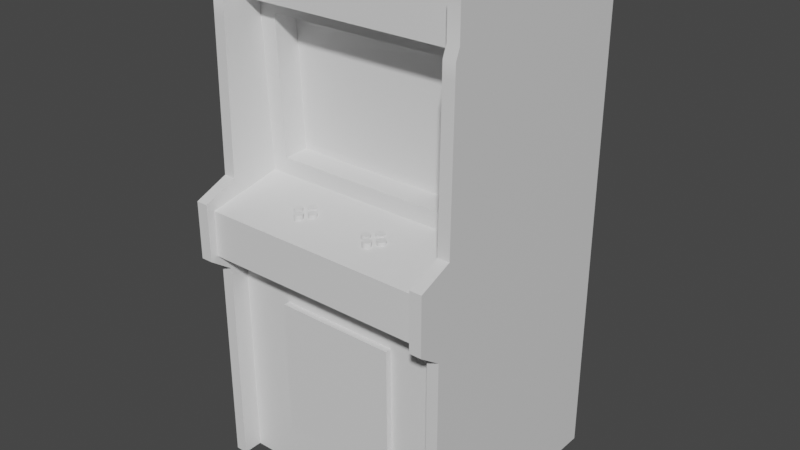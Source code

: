 # Source: arcade.blend  (saved by Blender 2.80.75; exported with 4.5.12 LTS)
import bpy
from mathutils import Matrix  # noqa: F401  (used for matrix-valued properties, if any)

bpy.ops.wm.read_factory_settings(use_empty=True)
scene = bpy.context.scene
scene.name = 'Scene'

# ---- collections
col_collection = bpy.data.collections.new('Collection'); scene.collection.children.link(col_collection)

# ---- materials (node trees are filled in below, after node groups)
mat_base = bpy.data.materials.new('Base')
mat_base.use_transparent_shadow = False
mat_monitor = bpy.data.materials.new('Monitor')
mat_monitor.use_transparent_shadow = False
mat_material = bpy.data.materials.new('Material')
mat_material.use_transparent_shadow = False

# ---- node groups
ng_auto_smooth = bpy.data.node_groups.new('Auto Smooth', 'GeometryNodeTree')
_s = ng_auto_smooth.interface.new_socket(name='Geometry', in_out='OUTPUT', socket_type='NodeSocketGeometry')
_s = ng_auto_smooth.interface.new_socket(name='Geometry', in_out='INPUT', socket_type='NodeSocketGeometry')
_s = ng_auto_smooth.interface.new_socket(name='Angle', in_out='INPUT', socket_type='NodeSocketFloat')
_s.subtype = 'ANGLE'
_s.min_value = 0.0
_s.max_value = 3.142
ng_auto_smooth.is_modifier = True
_N = ng_auto_smooth.nodes; _L = ng_auto_smooth.links
n0 = _N.new('NodeGroupOutput'); n0.name = 'Group Output'; n0.location = (480, -100)
n1 = _N.new('NodeGroupInput'); n1.name = 'Group Input'; n1.location = (-420, -300)
n2 = _N.new('NodeGroupInput'); n2.name = 'Group Input.001'; n2.location = (-60, -100)
n3 = _N.new('GeometryNodeSetShadeSmooth'); n3.name = 'Set Shade Smooth'; n3.location = (120, -100)
n3.domain = 'EDGE'
n4 = _N.new('GeometryNodeSetShadeSmooth'); n4.name = 'Set Shade Smooth.001'; n4.location = (300, -100)
n5 = _N.new('GeometryNodeInputMeshEdgeAngle'); n5.name = 'Edge Angle'; n5.location = (-420, -220)
n6 = _N.new('GeometryNodeInputEdgeSmooth'); n6.name = 'Is Edge Smooth'; n6.location = (-60, -160)
n7 = _N.new('GeometryNodeInputShadeSmooth'); n7.name = 'Is Face Smooth'; n7.location = (-240, -340)
n8 = _N.new('FunctionNodeBooleanMath'); n8.name = 'Boolean Math'; n8.location = (-60, -220)
n9 = _N.new('FunctionNodeCompare'); n9.name = 'Compare'; n9.location = (-240, -180)
n9.operation = 'LESS_EQUAL'
_L.new(n5.outputs[0], n9.inputs[0])
_L.new(n4.outputs[0], n0.inputs[0])
_L.new(n1.outputs[1], n9.inputs[1])
_L.new(n9.outputs[0], n8.inputs[0])
_L.new(n7.outputs[0], n8.inputs[1])
_L.new(n2.outputs[0], n3.inputs[0])
_L.new(n6.outputs[0], n3.inputs[1])
_L.new(n3.outputs[0], n4.inputs[0])
_L.new(n8.outputs[0], n3.inputs[2])
n0.is_active_output = True

# ---- material node trees
mat_base.use_nodes = True; mat_base.node_tree.nodes.clear()
_N = mat_base.node_tree.nodes; _L = mat_base.node_tree.links
n0 = _N.new('ShaderNodeOutputMaterial'); n0.name = 'Material Output'; n0.location = (300, 300)
n1 = _N.new('ShaderNodeBsdfPrincipled'); n1.name = 'Principled BSDF'; n1.location = (10, 300)
n1.distribution = 'GGX'
n1.subsurface_method = 'BURLEY'
n1.inputs[3].default_value = 1.45
n1.inputs[27].default_value = (0.0, 0.0, 0.0, 1.0)
n1.inputs[28].default_value = 1.0
_L.new(n1.outputs[0], n0.inputs[0])
n0.is_active_output = True
mat_monitor.use_nodes = True; mat_monitor.node_tree.nodes.clear()
_N = mat_monitor.node_tree.nodes; _L = mat_monitor.node_tree.links
n0 = _N.new('ShaderNodeOutputMaterial'); n0.name = 'Material Output'; n0.location = (300, 300)
n1 = _N.new('ShaderNodeBsdfPrincipled'); n1.name = 'Principled BSDF'; n1.location = (10, 300)
n1.distribution = 'GGX'
n1.subsurface_method = 'BURLEY'
n1.inputs[3].default_value = 1.45
n1.inputs[27].default_value = (0.0, 0.0, 0.0, 1.0)
n1.inputs[28].default_value = 1.0
_L.new(n1.outputs[0], n0.inputs[0])
n0.is_active_output = True
mat_material.use_nodes = True; mat_material.node_tree.nodes.clear()
_N = mat_material.node_tree.nodes; _L = mat_material.node_tree.links
n0 = _N.new('ShaderNodeOutputMaterial'); n0.name = 'Material Output'; n0.location = (300, 300)
n1 = _N.new('ShaderNodeBsdfPrincipled'); n1.name = 'Principled BSDF'; n1.location = (10, 300)
n1.distribution = 'GGX'
n1.subsurface_method = 'BURLEY'
n1.inputs[3].default_value = 1.45
n1.inputs[27].default_value = (0.0, 0.0, 0.0, 1.0)
n1.inputs[28].default_value = 1.0
_L.new(n1.outputs[0], n0.inputs[0])
n0.is_active_output = True

# ---- world
world_world = bpy.data.worlds.new('World'); scene.world = world_world
world_world.use_nodes = True; world_world.node_tree.nodes.clear()
_N = world_world.node_tree.nodes; _L = world_world.node_tree.links
n0 = _N.new('ShaderNodeOutputWorld'); n0.name = 'World Output'; n0.location = (300, 300)
n1 = _N.new('ShaderNodeBackground'); n1.name = 'Background'; n1.location = (10, 300)
n1.inputs[0].default_value = (0.05088, 0.05088, 0.05088, 1.0)
_L.new(n1.outputs[0], n0.inputs[0])
n0.is_active_output = True
world_world.color = (0.05088, 0.05088, 0.05088)
world_world.use_sun_shadow = False
world_world.sun_shadow_jitter_overblur = 0.0

# ---- meshes
me_cube = bpy.data.meshes.new('Cube')
me_cube.from_pydata([(0.4529, -0.341, 2.0), (0.4529, 0.5, 0.0), (0.4529, -0.4109, 0.0), (0.4529, 0.5, 2.0), (0.5, -0.4109, 0.0), (0.5, -0.341, 2.0), (0.5, 0.5, 0.0), (0.5, 0.5, 2.0), (0.0, 0.5, 0.0), (0.0, 0.5, 2.0), (0.4529, -0.4109, 0.8366), (0.4529, 0.5, 0.879), (0.4529, -0.2706, 2.0), (0.4529, -0.3333, 0.0), (0.0, -0.3333, 0.0), (0.0, -0.2706, 2.0), (0.5, 0.5, 0.879), (0.5, -0.4109, 0.8366), (0.0, 0.5, 0.879), (0.4529, -0.3371, 0.879), (0.0, -0.3371, 0.879), (0.0, 0.5, 0.9556), (0.4529, -0.5, 0.8998), (0.5, 0.5, 0.9556), (0.4529, -0.4708, 0.9136), (0.0, -0.4708, 0.9136), (0.5, -0.5, 0.8998), (0.4529, 0.5, 0.9556), (0.0, 0.5, 1.125), (0.4529, -0.5, 1.125), (0.5, 0.5, 1.125), (0.4529, -0.4681, 1.09), (0.0, -0.4681, 1.09), (0.5, -0.5, 1.125), (0.4529, 0.5, 1.125), (0.0, 0.5, 1.852), (0.4529, -0.341, 1.852), (0.5, 0.5, 1.852), (0.4529, -0.273, 1.81), (0.0, -0.273, 1.81), (0.5, -0.341, 1.852), (0.4529, 0.5, 1.852), (0.0, 0.5, 1.811), (0.4529, -0.3576, 1.811), (0.5, 0.5, 1.811), (0.4529, -0.1968, 1.804), (0.0, -0.1968, 1.804), (0.5, -0.3576, 1.811), (0.4529, 0.5, 1.811), (0.0, 0.5, 1.18), (0.4529, -0.3658, 1.18), (0.5, 0.5, 1.18), (0.4529, -0.1693, 1.147), (0.0, -0.1693, 1.147), (0.5, -0.3658, 1.18), (0.4529, 0.5, 1.18), (0.0, 0.5, 1.757), (0.4529, -0.3583, 1.757), (0.5, 0.5, 1.757), (0.4529, -0.1944, 1.748), (0.0, -0.1944, 1.748), (0.5, -0.3583, 1.757), (0.4529, 0.5, 1.757), (0.0, 0.5, 1.243), (0.4529, -0.365, 1.243), (0.5, 0.5, 1.243), (0.4529, -0.1721, 1.212), (0.0, -0.1721, 1.212), (0.5, -0.365, 1.243), (0.4529, 0.5, 1.243), (0.3855, -0.3333, 0.0), (0.3855, -0.2706, 2.0), (0.3855, -0.3371, 0.879), (0.3855, -0.4708, 0.9136), (0.3855, -0.4681, 1.09), (0.3855, -0.273, 1.81), (0.3855, -0.1968, 1.804), (0.3855, -0.1693, 1.147), (0.3855, -0.1944, 1.748), (0.3855, -0.1721, 1.212), (0.3855, -0.09586, 1.752), (0.0, -0.09586, 1.752), (0.0, -0.07349, 1.216), (0.3855, -0.07349, 1.216), (0.4529, 0.5, 0.7429), (0.4529, -0.4109, 0.7071), (0.5, 0.5, 0.7429), (0.5, -0.4109, 0.7071), (0.0, 0.5, 0.7429), (0.4529, -0.3366, 0.7429), (0.0, -0.3366, 0.7429), (0.3855, -0.3366, 0.7429), (0.4529, 0.5, 0.2001), (0.4529, -0.4109, 0.1905), (0.5, 0.5, 0.2001), (0.5, -0.4109, 0.1905), (0.0, 0.5, 0.2001), (0.4529, -0.3342, 0.2001), (0.0, -0.3342, 0.2001), (0.3855, -0.3342, 0.2001), (0.2397, -0.2706, 2.0), (0.2397, -0.3371, 0.879), (0.2397, -0.4708, 0.9136), (0.2397, -0.4681, 1.09), (0.2397, -0.273, 1.81), (0.2397, -0.1968, 1.804), (0.2397, -0.1693, 1.147), (0.2397, -0.1944, 1.748), (0.2397, -0.1721, 1.212), (0.2397, -0.3333, 0.0), (0.2397, -0.09586, 1.752), (0.2397, -0.07349, 1.216), (0.2397, -0.3366, 0.7429), (0.2397, -0.3342, 0.2001), (0.2397, -0.3606, 0.7428), (0.0, -0.3606, 0.7428), (0.0, -0.3582, 0.2), (0.2397, -0.3582, 0.2), (0.1198, -0.3015, 1.097), (0.1198, -0.3015, 1.131), (0.1284, -0.3038, 1.097), (0.1284, -0.3038, 1.131), (0.1347, -0.3101, 1.097), (0.1347, -0.3101, 1.131), (0.137, -0.3187, 1.097), (0.137, -0.3187, 1.131), (0.1347, -0.3273, 1.097), (0.1347, -0.3273, 1.131), (0.1284, -0.3336, 1.097), (0.1284, -0.3336, 1.131), (0.1198, -0.3359, 1.097), (0.1198, -0.3359, 1.131), (0.1112, -0.3336, 1.097), (0.1112, -0.3336, 1.131), (0.1049, -0.3273, 1.097), (0.1049, -0.3273, 1.131), (0.1026, -0.3187, 1.097), (0.1026, -0.3187, 1.131), (0.1049, -0.3101, 1.097), (0.1049, -0.3101, 1.131), (0.1112, -0.3038, 1.097), (0.1112, -0.3038, 1.131), (0.1879, -0.3015, 1.097), (0.1879, -0.3015, 1.131), (0.1965, -0.3038, 1.097), (0.1965, -0.3038, 1.131), (0.2028, -0.3101, 1.097), (0.2028, -0.3101, 1.131), (0.2051, -0.3187, 1.097), (0.2051, -0.3187, 1.131), (0.2028, -0.3273, 1.097), (0.2028, -0.3273, 1.131), (0.1965, -0.3336, 1.097), (0.1965, -0.3336, 1.131), (0.1879, -0.3359, 1.097), (0.1879, -0.3359, 1.131), (0.1793, -0.3336, 1.097), (0.1793, -0.3336, 1.131), (0.173, -0.3273, 1.097), (0.173, -0.3273, 1.131), (0.1707, -0.3187, 1.097), (0.1707, -0.3187, 1.131), (0.173, -0.3101, 1.097), (0.173, -0.3101, 1.131), (0.1793, -0.3038, 1.097), (0.1793, -0.3038, 1.131), (0.1367, -0.3527, 1.097), (0.1367, -0.3527, 1.131), (0.139, -0.3441, 1.097), (0.139, -0.3441, 1.131), (0.1453, -0.3378, 1.097), (0.1453, -0.3378, 1.131), (0.1539, -0.3355, 1.097), (0.1539, -0.3355, 1.131), (0.1625, -0.3378, 1.097), (0.1625, -0.3378, 1.131), (0.1687, -0.3441, 1.097), (0.1687, -0.3441, 1.131), (0.1711, -0.3527, 1.097), (0.1711, -0.3527, 1.131), (0.1687, -0.3613, 1.097), (0.1687, -0.3613, 1.131), (0.1625, -0.3676, 1.097), (0.1625, -0.3676, 1.131), (0.1539, -0.3699, 1.097), (0.1539, -0.3699, 1.131), (0.1453, -0.3676, 1.097), (0.1453, -0.3676, 1.131), (0.139, -0.3613, 1.097), (0.139, -0.3613, 1.131), (0.1367, -0.2847, 1.097), (0.1367, -0.2847, 1.131), (0.139, -0.2761, 1.097), (0.139, -0.2761, 1.131), (0.1453, -0.2698, 1.097), (0.1453, -0.2698, 1.131), (0.1539, -0.2675, 1.097), (0.1539, -0.2675, 1.131), (0.1625, -0.2698, 1.097), (0.1625, -0.2698, 1.131), (0.1687, -0.2761, 1.097), (0.1687, -0.2761, 1.131), (0.1711, -0.2847, 1.097), (0.1711, -0.2847, 1.131), (0.1687, -0.2933, 1.097), (0.1687, -0.2933, 1.131), (0.1625, -0.2995, 1.097), (0.1625, -0.2995, 1.131), (0.1539, -0.3018, 1.097), (0.1539, -0.3018, 1.131), (0.1453, -0.2995, 1.097), (0.1453, -0.2995, 1.131), (0.139, -0.2933, 1.097), (0.139, -0.2933, 1.131)], [], [(35, 9, 3, 41), (41, 3, 7, 37), (37, 7, 5, 40), (86, 16, 17, 87), (1, 6, 4, 2), (7, 3, 0, 5), (112, 101, 20, 90), (87, 17, 10, 85), (40, 5, 0, 36), (104, 100, 15, 39), (85, 10, 19, 89), (36, 0, 12, 38), (84, 11, 16, 86), (88, 18, 11, 84), (10, 22, 24, 19), (101, 102, 25, 20), (17, 26, 22, 10), (16, 23, 26, 17), (11, 27, 23, 16), (18, 21, 27, 11), (22, 29, 31, 24), (102, 103, 32, 25), (26, 33, 29, 22), (23, 30, 33, 26), (27, 34, 30, 23), (21, 28, 34, 27), (43, 36, 38, 45), (105, 104, 39, 46), (47, 40, 36, 43), (44, 37, 40, 47), (48, 41, 37, 44), (42, 35, 41, 48), (56, 42, 48, 62), (62, 48, 44, 58), (58, 44, 47, 61), (61, 47, 43, 57), (107, 105, 46, 60), (57, 43, 45, 59), (29, 50, 52, 31), (103, 106, 53, 32), (33, 54, 50, 29), (30, 51, 54, 33), (34, 55, 51, 30), (28, 49, 55, 34), (64, 57, 59, 66), (107, 60, 81, 110), (68, 61, 57, 64), (65, 58, 61, 68), (69, 62, 58, 65), (63, 56, 62, 69), (49, 63, 69, 55), (55, 69, 65, 51), (51, 65, 68, 54), (54, 68, 64, 50), (106, 108, 67, 53), (50, 64, 66, 52), (52, 66, 79, 77), (66, 59, 78, 79), (31, 52, 77, 74), (59, 45, 76, 78), (45, 38, 75, 76), (24, 31, 74, 73), (19, 24, 73, 72), (38, 12, 71, 75), (89, 19, 72, 91), (111, 110, 81, 82), (79, 78, 80, 83), (108, 79, 83, 111), (97, 89, 91, 99), (96, 88, 84, 92), (92, 84, 86, 94), (93, 85, 89, 97), (95, 87, 85, 93), (112, 90, 115, 114), (94, 86, 87, 95), (6, 94, 95, 4), (109, 113, 98, 14), (4, 95, 93, 2), (2, 93, 97, 13), (1, 92, 94, 6), (8, 96, 92, 1), (13, 97, 99, 70), (70, 99, 113, 109), (99, 91, 112, 113), (67, 108, 111, 82), (83, 80, 110, 111), (77, 79, 108, 106), (78, 107, 110, 80), (74, 77, 106, 103), (78, 76, 105, 107), (76, 75, 104, 105), (73, 74, 103, 102), (72, 73, 102, 101), (75, 71, 100, 104), (91, 72, 101, 112), (117, 114, 115, 116), (98, 113, 117, 116), (113, 112, 114, 117), (118, 119, 121, 120), (120, 121, 123, 122), (122, 123, 125, 124), (124, 125, 127, 126), (126, 127, 129, 128), (128, 129, 131, 130), (130, 131, 133, 132), (132, 133, 135, 134), (134, 135, 137, 136), (136, 137, 139, 138), (121, 119, 141, 139, 137, 135, 133, 131, 129, 127, 125, 123), (138, 139, 141, 140), (140, 141, 119, 118), (118, 120, 122, 124, 126, 128, 130, 132, 134, 136, 138, 140), (142, 143, 145, 144), (144, 145, 147, 146), (146, 147, 149, 148), (148, 149, 151, 150), (150, 151, 153, 152), (152, 153, 155, 154), (154, 155, 157, 156), (156, 157, 159, 158), (158, 159, 161, 160), (160, 161, 163, 162), (145, 143, 165, 163, 161, 159, 157, 155, 153, 151, 149, 147), (162, 163, 165, 164), (164, 165, 143, 142), (142, 144, 146, 148, 150, 152, 154, 156, 158, 160, 162, 164), (166, 167, 169, 168), (168, 169, 171, 170), (170, 171, 173, 172), (172, 173, 175, 174), (174, 175, 177, 176), (176, 177, 179, 178), (178, 179, 181, 180), (180, 181, 183, 182), (182, 183, 185, 184), (184, 185, 187, 186), (169, 167, 189, 187, 185, 183, 181, 179, 177, 175, 173, 171), (186, 187, 189, 188), (188, 189, 167, 166), (166, 168, 170, 172, 174, 176, 178, 180, 182, 184, 186, 188), (190, 191, 193, 192), (192, 193, 195, 194), (194, 195, 197, 196), (196, 197, 199, 198), (198, 199, 201, 200), (200, 201, 203, 202), (202, 203, 205, 204), (204, 205, 207, 206), (206, 207, 209, 208), (208, 209, 211, 210), (193, 191, 213, 211, 209, 207, 205, 203, 201, 199, 197, 195), (210, 211, 213, 212), (212, 213, 191, 190), (190, 192, 194, 196, 198, 200, 202, 204, 206, 208, 210, 212)])
me_cube.polygons.foreach_set('use_smooth', [True] * 154)
me_cube.polygons.foreach_set('material_index', [0, 0, 0, 0, 0, 0, 0, 0, 0, 0, 0, 0, 0, 0, 0, 0, 0, 0, 0, 0, 0, 0, 0, 0, 0, 0, 0, 0, 0, 0, 0, 0, 0, 0, 0, 0, 0, 0, 0, 0, 0, 0, 0, 0, 0, 0, 0, 0, 0, 0, 0, 0, 0, 0, 0, 0, 0, 0, 0, 0, 0, 0, 0, 0, 0, 1, 0, 0, 0, 0, 0, 0, 0, 0, 0, 0, 0, 0, 0, 0, 0, 0, 0, 0, 0, 1, 0, 0, 0, 0, 0, 0, 0, 0, 0, 0, 0, 0, 2, 2, 2, 2, 2, 2, 2, 2, 2, 2, 2, 2, 2, 2, 2, 2, 2, 2, 2, 2, 2, 2, 2, 2, 2, 2, 2, 2, 2, 2, 2, 2, 2, 2, 2, 2, 2, 2, 2, 2, 2, 2, 2, 2, 2, 2, 2, 2, 2, 2, 2, 2, 2, 2, 2, 2])
_uv = me_cube.uv_layers.new(name='UVMap')
_uv.uv.foreach_set('vector', [0.5951, 0.755, 0.5951, 0.8154, 0.4154, 0.8154, 0.4154, 0.755, 0.4154, 0.755, 0.4154, 0.8154, 0.3967, 0.8154, 0.3967, 0.755, 0.3967, 0.755, 0.3967, 0.8154, 0.06307, 0.8154, 0.06307, 0.755, 0.3967, 0.3029, 0.3967, 0.3583, 0.03536, 0.3411, 0.03536, 0.2883, 0.9612, 0.5552, 0.9425, 0.5552, 0.9425, 0.1846, 0.9612, 0.1846, 0.9799, 0.5262, 0.9612, 0.5262, 0.9612, 0.1846, 0.9799, 0.1846, 0.8083, 0.05548, 0.8083, 0.0, 0.9034, 0.0, 0.9034, 0.05548, 0.9718, 0.6789, 0.9718, 0.6261, 0.9905, 0.6261, 0.9905, 0.6789, 0.9799, 0.245, 0.9799, 0.1846, 0.9986, 0.1846, 0.9986, 0.245, 0.0, 0.9023, 0.07539, 0.9023, 0.07539, 1.0, 0.0, 1.0, 0.6536, 0.5299, 0.6463, 0.4776, 0.6729, 0.4563, 0.6807, 0.5112, 0.6167, 0.06385, 0.6084, 0.004065, 0.6361, 0.0, 0.6458, 0.07683, 0.4154, 0.3029, 0.4154, 0.3583, 0.3967, 0.3583, 0.3967, 0.3029, 0.5951, 0.3029, 0.5951, 0.3583, 0.4154, 0.3583, 0.4154, 0.3029, 0.6463, 0.4776, 0.6077, 0.4572, 0.6184, 0.45, 0.6729, 0.4563, 0.9034, 0.08692, 0.9572, 0.08692, 0.9572, 0.1846, 0.9034, 0.1846, 0.2708, 0.8533, 0.2708, 0.8154, 0.2895, 0.8154, 0.2895, 0.8533, 0.3967, 0.3583, 0.3967, 0.3896, 0.0, 0.3669, 0.03536, 0.3411, 0.4154, 0.3583, 0.4154, 0.3896, 0.3967, 0.3896, 0.3967, 0.3583, 0.5951, 0.3583, 0.5951, 0.3896, 0.4154, 0.3896, 0.4154, 0.3583, 0.6077, 0.4572, 0.5951, 0.3665, 0.6096, 0.3789, 0.6184, 0.45, 0.07539, 0.9023, 0.1452, 0.9023, 0.1452, 1.0, 0.07539, 1.0, 0.2144, 0.907, 0.2144, 0.8154, 0.2331, 0.8154, 0.2331, 0.907, 0.3967, 0.3896, 0.3967, 0.4585, 0.0, 0.4585, 0.0, 0.3669, 0.4154, 0.3896, 0.4154, 0.4585, 0.3967, 0.4585, 0.3967, 0.3896, 0.5951, 0.3896, 0.5951, 0.4585, 0.4154, 0.4585, 0.4154, 0.3896, 0.6125, 0.08115, 0.6167, 0.06385, 0.6458, 0.07683, 0.6761, 0.07493, 0.1841, 0.9023, 0.2144, 0.9023, 0.2144, 1.0, 0.1841, 1.0, 0.9799, 0.2615, 0.9799, 0.245, 0.9986, 0.245, 0.9986, 0.2615, 0.3967, 0.7385, 0.3967, 0.755, 0.06307, 0.755, 0.05651, 0.7385, 0.4154, 0.7385, 0.4154, 0.755, 0.3967, 0.755, 0.3967, 0.7385, 0.5951, 0.7385, 0.5951, 0.755, 0.4154, 0.755, 0.4154, 0.7385, 0.5951, 0.7164, 0.5951, 0.7385, 0.4154, 0.7385, 0.4154, 0.7164, 0.4154, 0.7164, 0.4154, 0.7385, 0.3967, 0.7385, 0.3967, 0.7164, 0.3967, 0.7164, 0.3967, 0.7385, 0.05651, 0.7385, 0.05623, 0.7164, 0.9799, 0.2836, 0.9799, 0.2615, 0.9986, 0.2615, 0.9986, 0.2836, 0.8083, 0.3813, 0.8083, 0.3583, 0.9034, 0.3583, 0.9034, 0.3813, 0.6152, 0.103, 0.6125, 0.08115, 0.6761, 0.07493, 0.6801, 0.09748, 0.5951, 0.3665, 0.6447, 0.3365, 0.7237, 0.3384, 0.6096, 0.3789, 0.7152, 0.913, 0.5951, 0.913, 0.5951, 0.8153, 0.7152, 0.8153, 0.2331, 0.8718, 0.2331, 0.8154, 0.2518, 0.8154, 0.2518, 0.8718, 0.3967, 0.4585, 0.3967, 0.481, 0.05324, 0.481, 0.0, 0.4585, 0.4154, 0.4585, 0.4154, 0.481, 0.3967, 0.481, 0.3967, 0.4585, 0.5951, 0.4585, 0.5951, 0.481, 0.4154, 0.481, 0.4154, 0.4585, 0.6415, 0.3111, 0.6152, 0.103, 0.6801, 0.09748, 0.719, 0.3122, 0.1452, 0.9131, 0.1452, 0.8154, 0.1841, 0.8154, 0.1841, 0.9131, 0.9799, 0.4934, 0.9799, 0.2836, 0.9986, 0.2836, 0.9986, 0.4934, 0.3967, 0.5067, 0.3967, 0.7164, 0.05623, 0.7164, 0.05356, 0.5067, 0.4154, 0.5067, 0.4154, 0.7164, 0.3967, 0.7164, 0.3967, 0.5067, 0.5951, 0.5067, 0.5951, 0.7164, 0.4154, 0.7164, 0.4154, 0.5067, 0.5951, 0.481, 0.5951, 0.5067, 0.4154, 0.5067, 0.4154, 0.481, 0.4154, 0.481, 0.4154, 0.5067, 0.3967, 0.5067, 0.3967, 0.481, 0.3967, 0.481, 0.3967, 0.5067, 0.05356, 0.5067, 0.05324, 0.481, 0.9799, 0.519, 0.9799, 0.4934, 0.9986, 0.4934, 0.9986, 0.519, 0.8083, 0.6261, 0.8083, 0.5994, 0.9034, 0.5994, 0.9034, 0.6261, 0.6447, 0.3365, 0.6415, 0.3111, 0.719, 0.3122, 0.7237, 0.3384, 0.7237, 0.6261, 0.7237, 0.5994, 0.7504, 0.5994, 0.7504, 0.6261, 0.7237, 0.5994, 0.7237, 0.3813, 0.7504, 0.3813, 0.7504, 0.5994, 0.7152, 0.9999, 0.5951, 0.9999, 0.5951, 0.9724, 0.7152, 0.9724, 0.7237, 0.3813, 0.7237, 0.3583, 0.7504, 0.3583, 0.7504, 0.3813, 0.1841, 0.8154, 0.2144, 0.8154, 0.2144, 0.8428, 0.1841, 0.8428, 0.07539, 0.8154, 0.1452, 0.8154, 0.1452, 0.8428, 0.07539, 0.8428, 0.9034, 0.0, 0.9572, 0.0, 0.9572, 0.02744, 0.9034, 0.02744, 0.0, 0.8154, 0.07539, 0.8154, 0.07539, 0.8428, 0.0, 0.8428, 0.7237, 0.05548, 0.7237, 0.0, 0.7504, 0.0, 0.7504, 0.05548, 0.7816, 0.8443, 0.7816, 0.6261, 0.8767, 0.6261, 0.8767, 0.8443, 0.9425, 0.1846, 0.9425, 0.403, 0.9034, 0.403, 0.9034, 0.1846, 0.9425, 0.5007, 0.9425, 0.5602, 0.9034, 0.5602, 0.9034, 0.5007, 0.7237, 0.2767, 0.7237, 0.05548, 0.7504, 0.05548, 0.7504, 0.2767, 0.5951, 0.08159, 0.5951, 0.3029, 0.4154, 0.3029, 0.4154, 0.08159, 0.4154, 0.08159, 0.4154, 0.3029, 0.3967, 0.3029, 0.3967, 0.08159, 0.6826, 0.7384, 0.6536, 0.5299, 0.6807, 0.5112, 0.7121, 0.7301, 0.9718, 0.8895, 0.9718, 0.6789, 0.9905, 0.6789, 0.9905, 0.8895, 0.2613, 0.9131, 0.2613, 0.8154, 0.2708, 0.8154, 0.2708, 0.9131, 0.3967, 0.08159, 0.3967, 0.3029, 0.03536, 0.2883, 0.03536, 0.07766, 0.3967, 0.0, 0.3967, 0.08159, 0.03536, 0.07766, 0.03536, 0.0, 0.8083, 0.3583, 0.8083, 0.2767, 0.9034, 0.2767, 0.9034, 0.3583, 0.9718, 0.9672, 0.9718, 0.8895, 0.9905, 0.8895, 0.9905, 0.9672, 0.6933, 0.8153, 0.6826, 0.7384, 0.7121, 0.7301, 0.7237, 0.8108, 0.4154, 0.0, 0.4154, 0.08159, 0.3967, 0.08159, 0.3967, 0.0, 0.5951, 0.0, 0.5951, 0.08159, 0.4154, 0.08159, 0.4154, 0.0, 0.7237, 0.3583, 0.7237, 0.2767, 0.7504, 0.2767, 0.7504, 0.3583, 0.7504, 0.3583, 0.7504, 0.2767, 0.8083, 0.2767, 0.8083, 0.3583, 0.7504, 0.2767, 0.7504, 0.05548, 0.8083, 0.05548, 0.8083, 0.2767, 0.9425, 0.403, 0.9425, 0.5007, 0.9034, 0.5007, 0.9034, 0.403, 0.7237, 0.8443, 0.7237, 0.6261, 0.7816, 0.6261, 0.7816, 0.8443, 0.7504, 0.6261, 0.7504, 0.5994, 0.8083, 0.5994, 0.8083, 0.6261, 0.1452, 0.9726, 0.1452, 0.9131, 0.1841, 0.9131, 0.1841, 0.9726, 0.7152, 0.9724, 0.5951, 0.9724, 0.5951, 0.913, 0.7152, 0.913, 0.7504, 0.3813, 0.7504, 0.3583, 0.8083, 0.3583, 0.8083, 0.3813, 0.1841, 0.8428, 0.2144, 0.8428, 0.2144, 0.9023, 0.1841, 0.9023, 0.07539, 0.8428, 0.1452, 0.8428, 0.1452, 0.9023, 0.07539, 0.9023, 0.9034, 0.02744, 0.9572, 0.02744, 0.9572, 0.08692, 0.9034, 0.08692, 0.0, 0.8428, 0.07539, 0.8428, 0.07539, 0.9023, 0.0, 0.9023, 0.7504, 0.05548, 0.7504, 0.0, 0.8083, 0.0, 0.8083, 0.05548, 0.8767, 0.8474, 0.8767, 0.6261, 0.9718, 0.6261, 0.9718, 0.8474, 0.2613, 0.8154, 0.2613, 0.9131, 0.2518, 0.9131, 0.2518, 0.8154, 0.9905, 0.8474, 0.9905, 0.6261, 1.0, 0.6261, 1.0, 0.8474, 0.5003, 0.8154, 0.5003, 0.8294, 0.4969, 0.8294, 0.4969, 0.8154, 0.4969, 0.8154, 0.4969, 0.8294, 0.4944, 0.8294, 0.4944, 0.8154, 0.485, 0.8294, 0.485, 0.8154, 0.4885, 0.8154, 0.4885, 0.8294, 0.4885, 0.8294, 0.4885, 0.8154, 0.4919, 0.8154, 0.4919, 0.8294, 0.4919, 0.8294, 0.4919, 0.8154, 0.4944, 0.8154, 0.4944, 0.8294, 0.5334, 0.8154, 0.5334, 0.8294, 0.53, 0.8294, 0.53, 0.8154, 0.53, 0.8154, 0.53, 0.8294, 0.5266, 0.8294, 0.5266, 0.8154, 0.4217, 0.8294, 0.4217, 0.8154, 0.4242, 0.8154, 0.4242, 0.8294, 0.4242, 0.8294, 0.4242, 0.8154, 0.4276, 0.8154, 0.4276, 0.8294, 0.4276, 0.8294, 0.4276, 0.8154, 0.431, 0.8154, 0.431, 0.8294, 0.3836, 0.824, 0.3836, 0.8203, 0.3854, 0.8172, 0.3884, 0.8154, 0.3919, 0.8154, 0.395, 0.8172, 0.3967, 0.8203, 0.3967, 0.8239, 0.395, 0.8271, 0.3919, 0.8289, 0.3884, 0.8289, 0.3854, 0.8271, 0.431, 0.8294, 0.431, 0.8154, 0.4335, 0.8154, 0.4335, 0.8294, 0.5037, 0.8154, 0.5037, 0.8294, 0.5003, 0.8294, 0.5003, 0.8154, 0.329, 0.8203, 0.329, 0.824, 0.3272, 0.8271, 0.3241, 0.8289, 0.3206, 0.8289, 0.3176, 0.8271, 0.3158, 0.8239, 0.3158, 0.8203, 0.3176, 0.8172, 0.3206, 0.8154, 0.3241, 0.8154, 0.3272, 0.8172, 0.4698, 0.8294, 0.4698, 0.8154, 0.4732, 0.8154, 0.4732, 0.8294, 0.4732, 0.8294, 0.4732, 0.8154, 0.4757, 0.8154, 0.4757, 0.8294, 0.4757, 0.8294, 0.4757, 0.8154, 0.4791, 0.8154, 0.4791, 0.8294, 0.4791, 0.8294, 0.4791, 0.8154, 0.4825, 0.8154, 0.4825, 0.8294, 0.4825, 0.8294, 0.4825, 0.8154, 0.485, 0.8154, 0.485, 0.8294, 0.5198, 0.8154, 0.5198, 0.8294, 0.5164, 0.8294, 0.5164, 0.8154, 0.5164, 0.8154, 0.5164, 0.8294, 0.513, 0.8294, 0.513, 0.8154, 0.4099, 0.8294, 0.4099, 0.8154, 0.4124, 0.8154, 0.4124, 0.8294, 0.4124, 0.8294, 0.4124, 0.8154, 0.4158, 0.8154, 0.4158, 0.8294, 0.4158, 0.8294, 0.4158, 0.8154, 0.4192, 0.8154, 0.4192, 0.8294, 0.3836, 0.8203, 0.3836, 0.8239, 0.3819, 0.8271, 0.3788, 0.8289, 0.3753, 0.8289, 0.3722, 0.8271, 0.3705, 0.824, 0.3705, 0.8203, 0.3722, 0.8172, 0.3753, 0.8154, 0.3788, 0.8154, 0.3819, 0.8172, 0.4192, 0.8294, 0.4192, 0.8154, 0.4217, 0.8154, 0.4217, 0.8294, 0.4664, 0.8294, 0.4664, 0.8154, 0.4698, 0.8154, 0.4698, 0.8294, 0.3421, 0.8239, 0.3403, 0.8271, 0.3373, 0.8289, 0.3338, 0.8289, 0.3307, 0.8271, 0.329, 0.824, 0.329, 0.8203, 0.3307, 0.8172, 0.3338, 0.8154, 0.3373, 0.8154, 0.3403, 0.8172, 0.3421, 0.8203, 0.4512, 0.8294, 0.4512, 0.8154, 0.4546, 0.8154, 0.4546, 0.8294, 0.4546, 0.8294, 0.4546, 0.8154, 0.4571, 0.8154, 0.4571, 0.8294, 0.4571, 0.8294, 0.4571, 0.8154, 0.4605, 0.8154, 0.4605, 0.8294, 0.4605, 0.8294, 0.4605, 0.8154, 0.4639, 0.8154, 0.4639, 0.8294, 0.4639, 0.8294, 0.4639, 0.8154, 0.4664, 0.8154, 0.4664, 0.8294, 0.5037, 0.8294, 0.5037, 0.8154, 0.5071, 0.8154, 0.5071, 0.8294, 0.5071, 0.8294, 0.5071, 0.8154, 0.5105, 0.8154, 0.5105, 0.8294, 0.5105, 0.8294, 0.5105, 0.8154, 0.513, 0.8154, 0.513, 0.8294, 0.722, 0.8153, 0.722, 0.8293, 0.7186, 0.8293, 0.7186, 0.8153, 0.7186, 0.8153, 0.7186, 0.8293, 0.7152, 0.8293, 0.7152, 0.8153, 0.3439, 0.8172, 0.3469, 0.8154, 0.3504, 0.8154, 0.3535, 0.8172, 0.3552, 0.8203, 0.3552, 0.824, 0.3535, 0.8271, 0.3504, 0.8289, 0.3469, 0.8289, 0.3439, 0.8271, 0.3421, 0.8239, 0.3421, 0.8203, 0.4453, 0.8294, 0.4453, 0.8154, 0.4478, 0.8154, 0.4478, 0.8294, 0.4478, 0.8294, 0.4478, 0.8154, 0.4512, 0.8154, 0.4512, 0.8294, 0.3075, 0.8289, 0.3044, 0.8271, 0.3027, 0.824, 0.3027, 0.8203, 0.3044, 0.8172, 0.3075, 0.8154, 0.311, 0.8154, 0.314, 0.8172, 0.3158, 0.8203, 0.3158, 0.8239, 0.314, 0.8271, 0.311, 0.8289, 0.4394, 0.8294, 0.4394, 0.8154, 0.4428, 0.8154, 0.4428, 0.8294, 0.4428, 0.8294, 0.4428, 0.8154, 0.4453, 0.8154, 0.4453, 0.8294, 0.5334, 0.8294, 0.5334, 0.8154, 0.5368, 0.8154, 0.5368, 0.8294, 0.5368, 0.8294, 0.5368, 0.8154, 0.5403, 0.8154, 0.5403, 0.8294, 0.3587, 0.8294, 0.3587, 0.8154, 0.3612, 0.8154, 0.3612, 0.8294, 0.3612, 0.8294, 0.3612, 0.8154, 0.3646, 0.8154, 0.3646, 0.8294, 0.3646, 0.8294, 0.3646, 0.8154, 0.368, 0.8154, 0.368, 0.8294, 0.368, 0.8294, 0.368, 0.8154, 0.3705, 0.8154, 0.3705, 0.8294, 0.5266, 0.8154, 0.5266, 0.8294, 0.5232, 0.8294, 0.5232, 0.8154, 0.5232, 0.8154, 0.5232, 0.8294, 0.5198, 0.8294, 0.5198, 0.8154, 0.3985, 0.8172, 0.4015, 0.8154, 0.4051, 0.8154, 0.4081, 0.8172, 0.4099, 0.8203, 0.4099, 0.824, 0.4081, 0.8271, 0.4051, 0.8289, 0.4015, 0.8289, 0.3985, 0.8271, 0.3967, 0.8239, 0.3967, 0.8203, 0.4335, 0.8294, 0.4335, 0.8154, 0.436, 0.8154, 0.436, 0.8294, 0.436, 0.8294, 0.436, 0.8154, 0.4394, 0.8154, 0.4394, 0.8294, 0.2943, 0.8154, 0.2978, 0.8154, 0.3009, 0.8172, 0.3027, 0.8203, 0.3027, 0.824, 0.3009, 0.8271, 0.2978, 0.8289, 0.2943, 0.8289, 0.2913, 0.8271, 0.2895, 0.8239, 0.2895, 0.8203, 0.2913, 0.8172])
me_cube.materials.append(mat_base)
me_cube.materials.append(mat_monitor)
me_cube.materials.append(mat_material)
me_cube.use_remesh_preserve_volume = False
me_cube.use_remesh_preserve_attributes = False
me_cube.use_mirror_vertex_groups = False
me_cube.update()

# ---- objects
ob_cabinet = bpy.data.objects.new('Cabinet', me_cube)

# ---- transforms, parenting, visibility, modifiers, constraints
ob_cabinet.location = (0.0, 0.0, 0.0)
ob_cabinet.lineart.crease_threshold = 0.0
_m = ob_cabinet.modifiers.new('Mirror', 'MIRROR')
_m = ob_cabinet.modifiers.new('Auto Smooth', 'NODES')
_m.node_group = ng_auto_smooth
_gi = [s.identifier for s in ng_auto_smooth.interface.items_tree if s.item_type == 'SOCKET' and s.in_out == 'INPUT']
_m[_gi[1]] = 0.576  # Angle

# ---- collection membership
col_collection.objects.link(ob_cabinet)

# ---- scene / render settings (as saved in the file)
scene.frame_start = 1; scene.frame_end = 250; scene.frame_set(1)
scene.render.engine = 'BLENDER_EEVEE_NEXT'
scene.cycles.use_denoising = False
scene.cycles.samples = 128
scene.cycles.sampling_pattern = 'TABULATED_SOBOL'
scene.cycles.use_adaptive_sampling = False
scene.cycles.use_light_tree = False
scene.eevee.use_gtao = True
scene.eevee.gtao_quality = 1.0
scene.eevee.gtao_distance = 0.43
scene.eevee.fast_gi_quality = 1.0
scene.view_settings.view_transform = 'Filmic'
bpy.context.view_layer.update()

# ---- added for rendering (the .blend has no active camera and no usable light): camera, sun
cam_auto = bpy.data.cameras.new('AutoCamera')
cam_auto.lens = 50.0
cam_auto.sensor_width = 36.0
cam_auto.clip_end = 1000.0
ob_auto_camera = bpy.data.objects.new('AutoCamera', cam_auto)
scene.collection.objects.link(ob_auto_camera)
ob_auto_camera.location = (2.26633, -2.71959, 2.81306)
ob_auto_camera.rotation_euler = (1.09748, -7.21219e-08, 0.694738)
scene.camera = ob_auto_camera
light_auto_sun = bpy.data.lights.new('AutoSun', 'SUN')
light_auto_sun.energy = 3.0
light_auto_sun.angle = 0.0523599
ob_auto_sun = bpy.data.objects.new('AutoSun', light_auto_sun)
scene.collection.objects.link(ob_auto_sun)
ob_auto_sun.rotation_euler = (0.872665, 0.174533, 0.523599)
bpy.context.view_layer.update()
